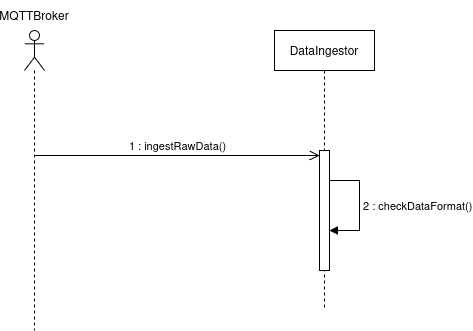

The diagram above was exported from draw.io. Its source (the exported page's mxGraphModel, read from the mxfile embedded in the PNG):
<mxGraphModel dx="934" dy="714" grid="1" gridSize="10" guides="1" tooltips="1" connect="1" arrows="1" fold="1" page="1" pageScale="1" pageWidth="850" pageHeight="1100" math="0" shadow="0">
  <root>
    <mxCell id="0" />
    <mxCell id="1" parent="0" />
    <mxCell id="aaQM9fYpJvFMs0TyN5At-2" parent="1" style="shape=umlLifeline;perimeter=lifelinePerimeter;whiteSpace=wrap;html=1;container=1;dropTarget=0;collapsible=0;recursiveResize=0;outlineConnect=0;portConstraint=eastwest;newEdgeStyle={&quot;edgeStyle&quot;:&quot;elbowEdgeStyle&quot;,&quot;elbow&quot;:&quot;vertical&quot;,&quot;curved&quot;:0,&quot;rounded&quot;:0};" value="DataIngestor" vertex="1">
      <mxGeometry height="280" width="100" x="320" y="240" as="geometry" />
    </mxCell>
    <mxCell id="aaQM9fYpJvFMs0TyN5At-8" parent="aaQM9fYpJvFMs0TyN5At-2" style="html=1;points=[[0,0,0,0,5],[0,1,0,0,-5],[1,0,0,0,5],[1,1,0,0,-5]];perimeter=orthogonalPerimeter;outlineConnect=0;targetShapes=umlLifeline;portConstraint=eastwest;newEdgeStyle={&quot;curved&quot;:0,&quot;rounded&quot;:0};" value="" vertex="1">
      <mxGeometry height="120" width="10" x="45" y="120" as="geometry" />
    </mxCell>
    <mxCell id="RF-QpE-3-8x1xORMW6Ny-2" edge="1" parent="aaQM9fYpJvFMs0TyN5At-2" style="html=1;align=left;spacingLeft=2;endArrow=block;rounded=0;edgeStyle=orthogonalEdgeStyle;curved=0;rounded=0;" target="aaQM9fYpJvFMs0TyN5At-8" value="2 : checkDataFormat()">
      <mxGeometry relative="1" as="geometry">
        <Array as="points">
          <mxPoint x="85" y="150" />
          <mxPoint x="85" y="200" />
        </Array>
        <mxPoint x="55" y="150" as="sourcePoint" />
        <mxPoint x="60" y="179.9999999999999" as="targetPoint" />
      </mxGeometry>
    </mxCell>
    <mxCell id="aaQM9fYpJvFMs0TyN5At-6" edge="1" parent="1" source="Fq2MoBC8sU70mdH8K5MT-1" style="html=1;verticalAlign=bottom;endArrow=open;dashed=0;endSize=8;curved=0;rounded=0;entryX=0;entryY=0;entryDx=0;entryDy=5;entryPerimeter=0;" target="aaQM9fYpJvFMs0TyN5At-8" value="1 : ingestRawData()">
      <mxGeometry relative="1" as="geometry">
        <mxPoint x="95" y="365" as="sourcePoint" />
        <mxPoint x="275" y="365" as="targetPoint" />
      </mxGeometry>
    </mxCell>
    <mxCell id="Fq2MoBC8sU70mdH8K5MT-1" parent="1" style="shape=umlLifeline;perimeter=lifelinePerimeter;whiteSpace=wrap;html=1;container=1;dropTarget=0;collapsible=0;recursiveResize=0;outlineConnect=0;portConstraint=eastwest;newEdgeStyle={&quot;curved&quot;:0,&quot;rounded&quot;:0};participant=umlActor;" value="" vertex="1">
      <mxGeometry height="300" width="20" x="70" y="240" as="geometry" />
    </mxCell>
    <mxCell id="Fq2MoBC8sU70mdH8K5MT-2" parent="1" style="text;html=1;whiteSpace=wrap;strokeColor=none;fillColor=none;align=center;verticalAlign=middle;rounded=0;" value="MQTTBroker" vertex="1">
      <mxGeometry height="30" width="60" x="50" y="210" as="geometry" />
    </mxCell>
  </root>
</mxGraphModel>